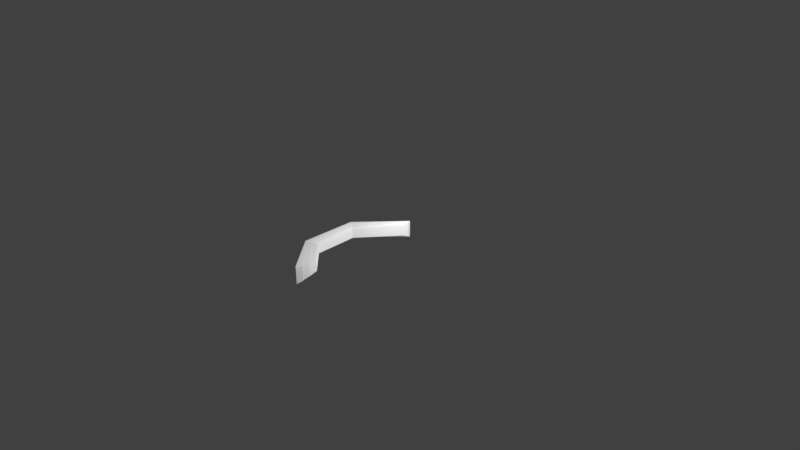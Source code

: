 # Source: onion.blend  (saved by Blender 2.79.0; exported with 4.5.12 LTS)
import bpy
from mathutils import Matrix  # noqa: F401  (used for matrix-valued properties, if any)

bpy.ops.wm.read_factory_settings(use_empty=True)
scene = bpy.context.scene
scene.name = 'Scene'

# ---- collections
col_collection_1 = bpy.data.collections.new('Collection 1'); scene.collection.children.link(col_collection_1)

# ---- materials (node trees are filled in below, after node groups)
mat_onionmat = bpy.data.materials.new('onionMat')
mat_onionmat.alpha_threshold = 0.0
mat_onionmat.use_transparent_shadow = False
mat_onionmat.roughness = 0.5

# ---- material node trees

# ---- world
world_world = bpy.data.worlds.new('World'); scene.world = world_world
world_world.color = (0.05088, 0.05088, 0.05088)
world_world.use_sun_shadow = False
world_world.sun_shadow_jitter_overblur = 0.0
world_world.cycles.sampling_method = 'MANUAL'

# ---- cameras
cam_camera = bpy.data.cameras.new('Camera')
cam_camera.clip_end = 100.0
cam_camera.lens = 35.0
cam_camera.sensor_width = 32.0
cam_camera.sensor_height = 18.0
cam_camera.ortho_scale = 7.314
cam_camera.dof.focus_distance = 0.0
cam_camera.dof.aperture_fstop = 128.0

# ---- lights
light_lamp = bpy.data.lights.new('Lamp', 'POINT')
light_lamp.transmission_factor = 0.0
light_lamp.cutoff_distance = 30.0
light_lamp.energy = 100.0
light_lamp.shadow_buffer_clip_start = 1.001
light_lamp.shadow_soft_size = 0.1
light_lamp.shadow_maximum_resolution = 0.006
light_lamp.use_absolute_resolution = True

# ---- meshes
me_circle = bpy.data.meshes.new('Circle')
me_circle.from_pydata([(0.0001472, 0.7154, 0.0), (-0.5091, 0.1269, 0.0), (-0.4908, -0.6382, 0.0), (-0.03085, -1.148, 0.0), (-0.04051, 0.5999, 0.0495), (-0.4108, 0.07431, 0.0495), (-0.3785, -0.5183, 0.0495), (-0.03715, -0.8251, 0.0495), (-0.04051, 0.5999, 0.1827), (-0.4108, 0.07431, 0.1827), (-0.3785, -0.5183, 0.1827), (-0.03715, -0.8251, 0.1827), (0.0001472, 0.7154, 0.23), (-0.5091, 0.1269, 0.23), (-0.4908, -0.6382, 0.23), (-0.03085, -1.148, 0.23), (-0.0006589, 0.6818, 0.01441), (-0.4694, 0.1116, 0.01441), (-0.447, -0.6033, 0.01441), (-0.02165, -1.054, 0.01441), (-0.0006589, 0.6818, 0.2162), (-0.4694, 0.1116, 0.2162), (-0.447, -0.6033, 0.2162), (-0.02165, -1.054, 0.2162), (-0.5064, 0.125, 0.2309), (0.0028, 0.7135, 0.2309), (-0.4881, -0.6401, 0.2309), (-0.0282, -1.15, 0.2309), (0.001994, 0.6799, 0.2171), (-0.4668, 0.1097, 0.2171), (-0.4444, -0.6052, 0.2171), (-0.019, -1.056, 0.2171), (0.01014, 0.7152, 0.23), (0.01014, 0.7152, 0.0), (0.009338, 0.6815, 0.01441), (0.009338, 0.6815, 0.2162), (-0.0209, -1.149, 0.23), (-0.0209, -1.149, 0.0), (-0.0117, -1.055, 0.01441), (-0.0117, -1.055, 0.2162), (-0.5063, 0.1265, -0.0006788), (0.002913, 0.715, -0.0006788), (-0.488, -0.6386, -0.0006788), (-0.02809, -1.148, -0.0006788), (0.002107, 0.6814, 0.01373), (-0.4667, 0.1112, 0.01373), (-0.4443, -0.6037, 0.01373), (-0.01889, -1.054, 0.01373), (-0.01439, 0.6408, 0.03195), (-0.4339, 0.09296, 0.03195), (-0.4065, -0.5608, 0.03195), (-0.02321, -0.9395, 0.03195), (-0.01439, 0.6408, 0.1995), (-0.4339, 0.09296, 0.1995), (-0.4065, -0.5608, 0.1995), (-0.02321, -0.9395, 0.1995)], [(12, 20)], [(16, 17, 45, 44), (2, 1, 40, 42), (0, 16, 44, 41), (14, 15, 27, 26), (23, 22, 30, 31), (21, 20, 28, 29), (5, 4, 8, 9), (0, 1, 13, 12), (51, 7, 11, 55), (6, 5, 9, 10), (1, 2, 14, 13), (7, 6, 10, 11), (2, 3, 15, 14), (23, 15, 36, 39), (55, 54, 22, 23), (54, 53, 21, 22), (53, 52, 20, 21), (51, 19, 18, 50), (50, 18, 17, 49), (49, 17, 16, 48), (48, 16, 20, 52), (29, 28, 25, 24), (30, 29, 24, 26), (31, 30, 26, 27), (15, 23, 31, 27), (12, 13, 24, 25), (22, 21, 29, 30), (13, 14, 26, 24), (20, 16, 34, 35), (34, 33, 32, 35), (16, 0, 33, 34), (35, 32, 25, 28), (0, 12, 32, 33), (37, 38, 39, 36), (3, 19, 38, 37), (15, 3, 37, 36), (19, 23, 39, 38), (45, 40, 41, 44), (46, 42, 40, 45), (47, 43, 42, 46), (19, 3, 43, 47), (18, 19, 47, 46), (3, 2, 42, 43), (1, 0, 41, 40), (17, 18, 46, 45), (32, 12, 25), (28, 20, 35), (34, 33, 41, 44), (0, 33, 41), (44, 16, 34), (31, 27, 36, 39), (36, 15, 27), (39, 23, 31), (19, 38, 47), (43, 47, 38, 37), (43, 37, 3), (4, 48, 52, 8), (5, 49, 48, 4), (6, 50, 49, 5), (7, 51, 50, 6), (9, 8, 52, 53), (10, 9, 53, 54), (11, 10, 54, 55), (19, 51, 55, 23)])
_uv = me_circle.uv_layers.new(name='UVMap')
_uv.uv.foreach_set('vector', [0.8084, 0.3707, 0.8097, 0.2224, 0.8118, 0.2226, 0.8104, 0.3708, 0.9812, 0.2676, 0.9813, 0.1848, 0.9826, 0.1851, 0.9825, 0.2679, 0.9916, 0.5893, 0.9858, 0.5757, 0.9898, 0.576, 0.9956, 0.5895, 0.9488, 0.2676, 0.9489, 0.3656, 0.9476, 0.3658, 0.9475, 0.2679, 0.7963, 0.3351, 0.7963, 0.07298, 0.8003, 0.07389, 0.8003, 0.336, 0.8625, 0.2405, 0.8627, 0.4097, 0.8603, 0.4099, 0.8602, 0.2407, 0.2956, 0.8211, 0.2957, 0.9205, 0.2747, 0.9205, 0.2746, 0.8211, 0.9812, 0.3668, 0.9812, 0.4778, 0.9488, 0.4778, 0.9488, 0.3668, 0.349, 0.8144, 0.3462, 0.8322, 0.3252, 0.8322, 0.3225, 0.8144, 0.2957, 0.7338, 0.2956, 0.8211, 0.2746, 0.8211, 0.2747, 0.7338, 0.9813, 0.1848, 0.9812, 0.2676, 0.9488, 0.2676, 0.9489, 0.1849, 0.2635, 0.8041, 0.2635, 0.8775, 0.2425, 0.8775, 0.2425, 0.8041, 0.9812, 0.2676, 0.9813, 0.3655, 0.9489, 0.3656, 0.9488, 0.2676, 0.7788, 0.7746, 0.7788, 0.7346, 0.7828, 0.7347, 0.7828, 0.7747, 0.2868, 0.08144, 0.2141, 0.1565, 0.2032, 0.1482, 0.2839, 0.0588, 0.2141, 0.1565, 0.2092, 0.2862, 0.1992, 0.2899, 0.2032, 0.1482, 0.2092, 0.2862, 0.2892, 0.3948, 0.2887, 0.4029, 0.1992, 0.2899, 0.3772, 0.3803, 0.3742, 0.4029, 0.2937, 0.3136, 0.3046, 0.3052, 0.3046, 0.3052, 0.2937, 0.3136, 0.2898, 0.1718, 0.2997, 0.1756, 0.2997, 0.1756, 0.2898, 0.1718, 0.379, 0.0588, 0.3796, 0.06695, 0.391, 0.2426, 0.3945, 0.2503, 0.355, 0.2503, 0.3583, 0.2426, 0.9647, 0.3852, 0.9284, 0.338, 0.9286, 0.3352, 0.9681, 0.384, 0.9622, 0.4438, 0.9647, 0.3852, 0.9681, 0.384, 0.9659, 0.4467, 0.9284, 0.4802, 0.9622, 0.4438, 0.9659, 0.4467, 0.9292, 0.4879, 0.7748, 0.7737, 0.7748, 0.7346, 0.7788, 0.7349, 0.7788, 0.7741, 0.9488, 0.3668, 0.9488, 0.4778, 0.9475, 0.4776, 0.9475, 0.3666, 0.8627, 0.07929, 0.8625, 0.2405, 0.8602, 0.2407, 0.8603, 0.07942, 0.9489, 0.1849, 0.9488, 0.2676, 0.9475, 0.2679, 0.9476, 0.1852, 0.5969, 0.82, 0.5969, 0.7346, 0.5998, 0.7346, 0.5998, 0.82, 0.8831, 0.1981, 0.8964, 0.192, 0.8964, 0.2894, 0.8831, 0.2835, 0.7664, 0.735, 0.7664, 0.7493, 0.7623, 0.7489, 0.7623, 0.7346, 0.8831, 0.2835, 0.8964, 0.2894, 0.8953, 0.2934, 0.882, 0.2876, 0.7034, 0.1961, 0.7034, 0.2934, 0.7004, 0.2934, 0.7004, 0.1961, 0.6713, 0.3762, 0.6332, 0.37, 0.6332, 0.2846, 0.6713, 0.2788, 0.1969, 0.7885, 0.2019, 0.7488, 0.2059, 0.7492, 0.201, 0.7889, 0.6806, 0.3285, 0.7766, 0.3284, 0.7766, 0.3315, 0.6807, 0.3316, 0.6754, 0.3518, 0.7596, 0.3519, 0.7596, 0.3551, 0.6754, 0.3551, 0.5492, 0.2183, 0.5418, 0.2156, 0.6283, 0.1096, 0.6288, 0.1156, 0.5538, 0.3461, 0.5458, 0.3524, 0.5418, 0.2156, 0.5492, 0.2183, 0.6271, 0.4261, 0.625, 0.4429, 0.5458, 0.3524, 0.5538, 0.3461, 0.7748, 0.7346, 0.7748, 0.7737, 0.7708, 0.7741, 0.7708, 0.735, 0.7467, 0.1052, 0.7467, 0.3673, 0.7427, 0.3683, 0.7427, 0.1061, 0.9813, 0.3655, 0.9812, 0.2676, 0.9825, 0.2679, 0.9826, 0.3658, 0.9812, 0.4778, 0.9812, 0.3668, 0.9825, 0.3666, 0.9825, 0.4776, 0.8097, 0.2224, 0.8113, 0.08113, 0.8134, 0.08128, 0.8118, 0.2226, 0.7004, 0.2934, 0.7034, 0.2934, 0.7025, 0.2975, 0.5977, 0.8241, 0.5969, 0.82, 0.5998, 0.82, 0.8615, 0.194, 0.8615, 0.2066, 0.8571, 0.2068, 0.8571, 0.1942, 0.7034, 0.1961, 0.7004, 0.1961, 0.7024, 0.192, 0.7537, 0.7453, 0.7546, 0.7493, 0.7516, 0.7493, 0.656, 0.3449, 0.656, 0.3174, 0.6516, 0.316, 0.6516, 0.3436, 0.6431, 0.3308, 0.6399, 0.3308, 0.6408, 0.3267, 0.7596, 0.3551, 0.7596, 0.3519, 0.7636, 0.3528, 0.6142, 0.4012, 0.6142, 0.4045, 0.6102, 0.4022, 0.7118, 0.3174, 0.7167, 0.2777, 0.7206, 0.2779, 0.7156, 0.3177, 0.7806, 0.3293, 0.7766, 0.3315, 0.7766, 0.3284, 0.2957, 0.9205, 0.2985, 0.9267, 0.272, 0.9267, 0.2747, 0.9205, 0.2921, 0.7883, 0.2841, 0.7853, 0.3486, 0.6976, 0.3491, 0.7041, 0.2969, 0.8832, 0.288, 0.8899, 0.2841, 0.7853, 0.2921, 0.7883, 0.3491, 0.9323, 0.3466, 0.9506, 0.288, 0.8899, 0.2969, 0.8832, 0.219, 0.8716, 0.276, 0.9557, 0.2756, 0.9623, 0.2109, 0.8746, 0.2237, 0.7767, 0.219, 0.8716, 0.2109, 0.8746, 0.2149, 0.7699, 0.276, 0.7276, 0.2237, 0.7767, 0.2149, 0.7699, 0.2737, 0.7093, 0.3896, 0.2003, 0.3861, 0.2223, 0.3534, 0.2223, 0.3501, 0.2003])
me_circle.materials.append(mat_onionmat)
me_circle.use_remesh_preserve_volume = False
me_circle.use_remesh_preserve_attributes = False
me_circle.use_mirror_vertex_groups = False
me_circle.update()

# ---- objects
ob_pepper = bpy.data.objects.new('Pepper', me_circle)
ob_lamp = bpy.data.objects.new('Lamp', light_lamp)
ob_camera = bpy.data.objects.new('Camera', cam_camera)

# ---- transforms, parenting, visibility, modifiers, constraints
ob_pepper.location = (0.0, 0.0, 0.0)
ob_pepper.lineart.crease_threshold = 0.0
ob_lamp.location = (0.9572, 0.0377, 0.9733)
ob_lamp.rotation_euler = (0.6503, 0.05522, 1.866)
ob_lamp.lock_rotations_4d = False
ob_lamp.empty_display_type = 'ARROWS'
ob_lamp.color = (0.0, 0.0, 0.0, 0.0)
ob_lamp.lineart.crease_threshold = 0.0
ob_camera.location = (7.481, -6.508, 5.344)
ob_camera.rotation_euler = (1.109, 0.0, 0.8149)
ob_camera.lock_rotations_4d = False
ob_camera.empty_display_type = 'ARROWS'
ob_camera.color = (0.0, 0.0, 0.0, 0.0)
ob_camera.display_type = 'WIRE'
ob_camera.lineart.crease_threshold = 0.0

# ---- collection membership
col_collection_1.objects.link(ob_pepper)
col_collection_1.objects.link(ob_lamp)
col_collection_1.objects.link(ob_camera)

# ---- scene / render settings (as saved in the file)
scene.camera = ob_camera
scene.frame_start = 1; scene.frame_end = 250; scene.frame_set(200)
scene.render.engine = 'BLENDER_EEVEE_NEXT'
scene.render.resolution_percentage = 50
scene.render.dither_intensity = 0.0
scene.cycles.use_denoising = False
scene.cycles.samples = 128
scene.cycles.sampling_pattern = 'TABULATED_SOBOL'
scene.cycles.use_adaptive_sampling = False
scene.cycles.use_light_tree = False
scene.cycles.blur_glossy = 0.0
scene.cycles.sample_clamp_indirect = 0.0
scene.view_settings.view_transform = 'Standard'
bpy.context.view_layer.update()
